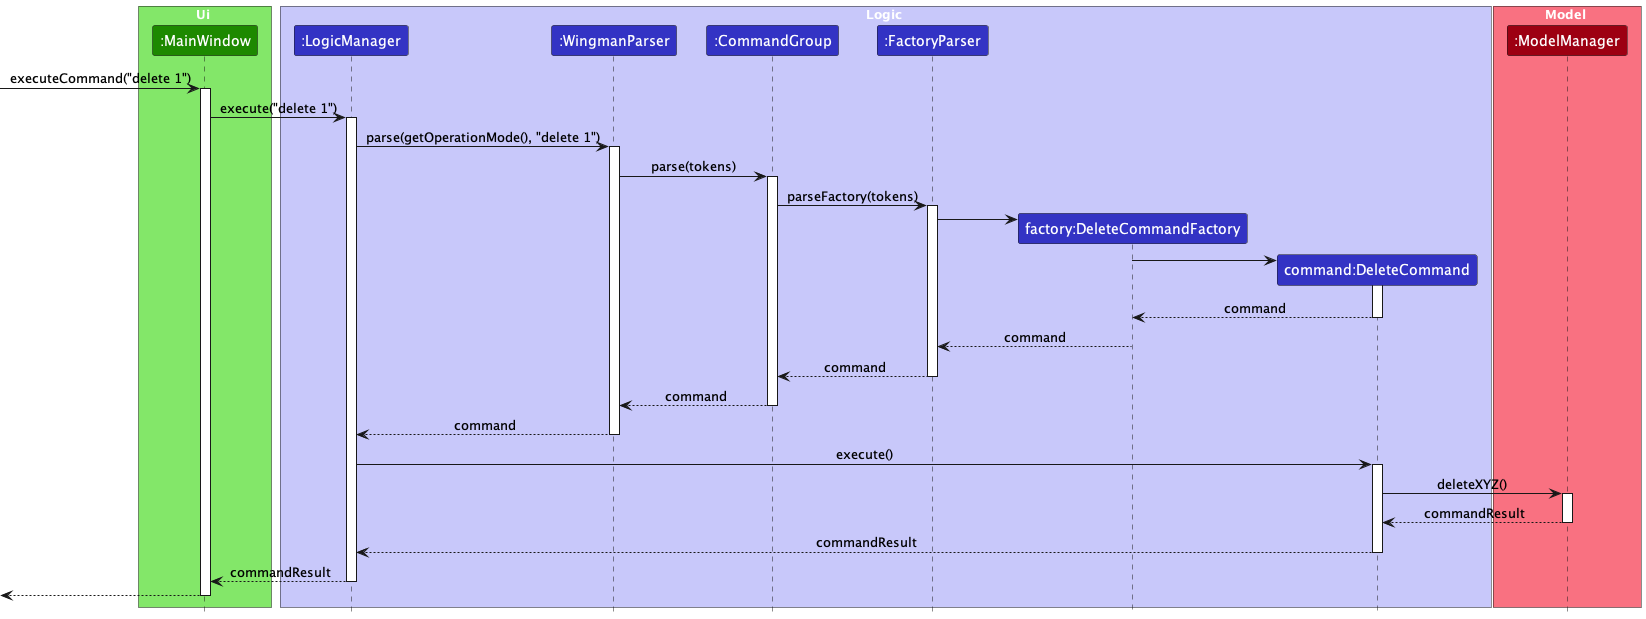

The diagram above was rendered by PlantUML. Its source (embedded in the PNG):
@startuml
!include style.puml

box Ui UI_COLOR_T1
participant ":MainWindow" as MainWindow UI_COLOR
end box

box Logic LOGIC_COLOR_T1
participant ":LogicManager" as LogicManager LOGIC_COLOR
participant ":WingmanParser" as WingmanParser LOGIC_COLOR
participant ":CommandGroup" as CommandGroup LOGIC_COLOR
participant ":FactoryParser" as FactoryParser LOGIC_COLOR
participant "factory:DeleteCommandFactory" as DeleteCommandFactory LOGIC_COLOR
participant "command:DeleteCommand" as DeleteCommand LOGIC_COLOR
end box

box Model MODEL_COLOR_T1
participant ":ModelManager" as ModelManager MODEL_COLOR
end box

[-> MainWindow : executeCommand("delete 1")
activate MainWindow

MainWindow -> LogicManager : execute("delete 1")
activate LogicManager

LogicManager -> WingmanParser : parse(getOperationMode(), "delete 1")
activate WingmanParser

WingmanParser -> CommandGroup : parse(tokens)
activate CommandGroup

CommandGroup -> FactoryParser : parseFactory(tokens)
activate FactoryParser

create DeleteCommandFactory
FactoryParser -> DeleteCommandFactory

create DeleteCommand
DeleteCommandFactory -> DeleteCommand
activate DeleteCommand

DeleteCommand --> DeleteCommandFactory : command
deactivate DeleteCommand

DeleteCommandFactory --> FactoryParser : command
FactoryParser --> CommandGroup : command
deactivate FactoryParser

CommandGroup --> WingmanParser : command
deactivate CommandGroup

WingmanParser --> LogicManager : command
deactivate WingmanParser

LogicManager -> DeleteCommand : execute()
activate DeleteCommand

DeleteCommand -> ModelManager : deleteXYZ()
activate ModelManager

ModelManager --> DeleteCommand : commandResult
deactivate ModelManager
DeleteCommand --> LogicManager : commandResult
deactivate DeleteCommand

LogicManager --> MainWindow : commandResult
deactivate LogicManager

[<-- MainWindow
deactivate MainWindow

@enduml